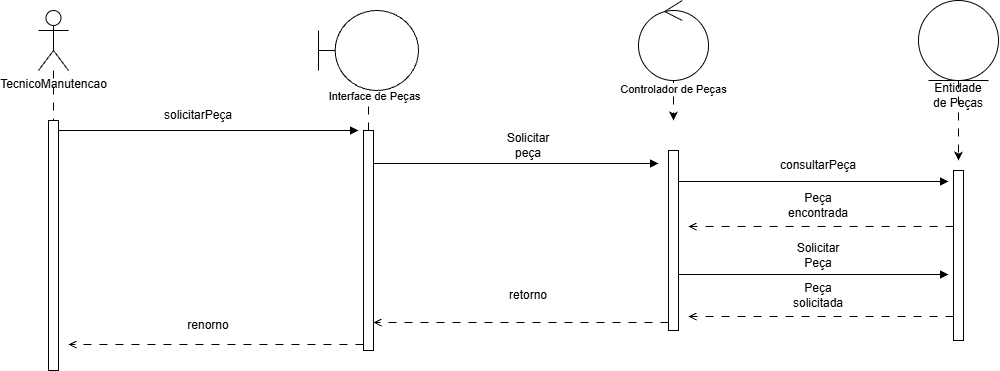

The diagram above was exported from draw.io. Its source (the exported page's mxGraphModel, read from the mxfile embedded in the PNG):
<mxGraphModel dx="1814" dy="1109" grid="1" gridSize="10" guides="1" tooltips="1" connect="1" arrows="1" fold="1" page="1" pageScale="1" pageWidth="827" pageHeight="1169" math="0" shadow="0">
  <root>
    <mxCell id="0" />
    <mxCell id="1" parent="0" />
    <mxCell id="j5ZLJ8C62HiM47gAt28H-19" edge="1" parent="1" source="j5ZLJ8C62HiM47gAt28H-1" style="edgeStyle=orthogonalEdgeStyle;rounded=0;orthogonalLoop=1;jettySize=auto;html=1;dashed=1;dashPattern=8 8;">
      <mxGeometry relative="1" as="geometry">
        <mxPoint x="330" y="190" as="targetPoint" />
      </mxGeometry>
    </mxCell>
    <mxCell id="j5ZLJ8C62HiM47gAt28H-39" connectable="0" parent="j5ZLJ8C62HiM47gAt28H-19" style="edgeLabel;html=1;align=center;verticalAlign=middle;resizable=0;points=[];" value="Interface de Peças" vertex="1">
      <mxGeometry relative="1" x="-0.76" y="5" as="geometry">
        <mxPoint as="offset" />
      </mxGeometry>
    </mxCell>
    <mxCell id="j5ZLJ8C62HiM47gAt28H-1" parent="1" style="shape=umlBoundary;whiteSpace=wrap;html=1;" value="" vertex="1">
      <mxGeometry height="80" width="100" x="280" y="60" as="geometry" />
    </mxCell>
    <mxCell id="j5ZLJ8C62HiM47gAt28H-17" edge="1" parent="1" source="j5ZLJ8C62HiM47gAt28H-2" style="edgeStyle=orthogonalEdgeStyle;rounded=0;orthogonalLoop=1;jettySize=auto;html=1;dashed=1;dashPattern=8 8;">
      <mxGeometry relative="1" as="geometry">
        <mxPoint x="635" y="170" as="targetPoint" />
      </mxGeometry>
    </mxCell>
    <mxCell id="j5ZLJ8C62HiM47gAt28H-41" connectable="0" parent="j5ZLJ8C62HiM47gAt28H-17" style="edgeLabel;html=1;align=center;verticalAlign=middle;resizable=0;points=[];" value="Controlador de Peças" vertex="1">
      <mxGeometry relative="1" x="-0.6" y="-1" as="geometry">
        <mxPoint as="offset" />
      </mxGeometry>
    </mxCell>
    <mxCell id="j5ZLJ8C62HiM47gAt28H-2" parent="1" style="ellipse;shape=umlControl;whiteSpace=wrap;html=1;" value="" vertex="1">
      <mxGeometry height="80" width="70" x="600" y="50" as="geometry" />
    </mxCell>
    <mxCell id="j5ZLJ8C62HiM47gAt28H-15" edge="1" parent="1" source="j5ZLJ8C62HiM47gAt28H-3" style="edgeStyle=orthogonalEdgeStyle;rounded=0;orthogonalLoop=1;jettySize=auto;html=1;dashed=1;dashPattern=8 8;">
      <mxGeometry relative="1" as="geometry">
        <mxPoint x="920" y="210" as="targetPoint" />
      </mxGeometry>
    </mxCell>
    <mxCell id="j5ZLJ8C62HiM47gAt28H-3" parent="1" style="ellipse;shape=umlEntity;whiteSpace=wrap;html=1;" value="" vertex="1">
      <mxGeometry height="80" width="80" x="880" y="50" as="geometry" />
    </mxCell>
    <mxCell id="j5ZLJ8C62HiM47gAt28H-9" edge="1" parent="1" source="j5ZLJ8C62HiM47gAt28H-5" style="edgeStyle=orthogonalEdgeStyle;rounded=0;orthogonalLoop=1;jettySize=auto;html=1;dashed=1;dashPattern=8 8;">
      <mxGeometry relative="1" as="geometry">
        <mxPoint x="15" y="200" as="targetPoint" />
      </mxGeometry>
    </mxCell>
    <mxCell id="j5ZLJ8C62HiM47gAt28H-5" parent="1" style="shape=umlActor;verticalLabelPosition=bottom;verticalAlign=top;html=1;" value="TecnicoManutencao" vertex="1">
      <mxGeometry height="60" width="30" y="60" as="geometry" />
    </mxCell>
    <mxCell id="j5ZLJ8C62HiM47gAt28H-21" edge="1" parent="1" style="edgeStyle=orthogonalEdgeStyle;rounded=0;orthogonalLoop=1;jettySize=auto;html=1;curved=0;endArrow=block;endFill=1;">
      <mxGeometry relative="1" as="geometry">
        <Array as="points">
          <mxPoint x="170" y="180" />
          <mxPoint x="170" y="180" />
        </Array>
        <mxPoint x="20" y="180" as="sourcePoint" />
        <mxPoint x="320" y="180" as="targetPoint" />
      </mxGeometry>
    </mxCell>
    <mxCell id="j5ZLJ8C62HiM47gAt28H-7" parent="1" style="html=1;points=[[0,0,0,0,5],[0,1,0,0,-5],[1,0,0,0,5],[1,1,0,0,-5]];perimeter=orthogonalPerimeter;outlineConnect=0;targetShapes=umlLifeline;portConstraint=eastwest;newEdgeStyle={&quot;curved&quot;:0,&quot;rounded&quot;:0};" value="" vertex="1">
      <mxGeometry height="250" width="10" x="10" y="170" as="geometry" />
    </mxCell>
    <mxCell id="j5ZLJ8C62HiM47gAt28H-23" edge="1" parent="1" style="edgeStyle=orthogonalEdgeStyle;rounded=0;orthogonalLoop=1;jettySize=auto;html=1;curved=0;endArrow=block;endFill=1;">
      <mxGeometry relative="1" as="geometry">
        <mxPoint x="335" y="213" as="sourcePoint" />
        <mxPoint x="620" y="213" as="targetPoint" />
      </mxGeometry>
    </mxCell>
    <mxCell id="j5ZLJ8C62HiM47gAt28H-37" edge="1" parent="1" style="edgeStyle=orthogonalEdgeStyle;rounded=0;orthogonalLoop=1;jettySize=auto;html=1;curved=0;endArrow=open;endFill=0;dashed=1;dashPattern=8 8;">
      <mxGeometry relative="1" as="geometry">
        <mxPoint x="325" y="394" as="sourcePoint" />
        <mxPoint x="30" y="394" as="targetPoint" />
      </mxGeometry>
    </mxCell>
    <mxCell id="j5ZLJ8C62HiM47gAt28H-10" parent="1" style="html=1;points=[[0,0,0,0,5],[0,1,0,0,-5],[1,0,0,0,5],[1,1,0,0,-5]];perimeter=orthogonalPerimeter;outlineConnect=0;targetShapes=umlLifeline;portConstraint=eastwest;newEdgeStyle={&quot;curved&quot;:0,&quot;rounded&quot;:0};" value="" vertex="1">
      <mxGeometry height="220" width="10" x="325" y="180" as="geometry" />
    </mxCell>
    <mxCell id="j5ZLJ8C62HiM47gAt28H-25" edge="1" parent="1" style="edgeStyle=orthogonalEdgeStyle;rounded=0;orthogonalLoop=1;jettySize=auto;html=1;curved=0;endArrow=block;endFill=1;">
      <mxGeometry relative="1" as="geometry">
        <mxPoint x="640" y="231" as="sourcePoint" />
        <mxPoint x="910" y="231" as="targetPoint" />
      </mxGeometry>
    </mxCell>
    <mxCell id="j5ZLJ8C62HiM47gAt28H-30" edge="1" parent="1" style="edgeStyle=orthogonalEdgeStyle;rounded=0;orthogonalLoop=1;jettySize=auto;html=1;curved=0;endArrow=block;endFill=1;">
      <mxGeometry relative="1" as="geometry">
        <mxPoint x="640" y="324" as="sourcePoint" />
        <mxPoint x="910" y="324" as="targetPoint" />
      </mxGeometry>
    </mxCell>
    <mxCell id="j5ZLJ8C62HiM47gAt28H-34" edge="1" parent="1" style="edgeStyle=orthogonalEdgeStyle;rounded=0;orthogonalLoop=1;jettySize=auto;html=1;curved=0;dashed=1;dashPattern=8 8;endArrow=open;endFill=0;">
      <mxGeometry relative="1" as="geometry">
        <mxPoint x="630" y="372" as="sourcePoint" />
        <mxPoint x="335" y="372" as="targetPoint" />
      </mxGeometry>
    </mxCell>
    <mxCell id="j5ZLJ8C62HiM47gAt28H-11" parent="1" style="html=1;points=[[0,0,0,0,5],[0,1,0,0,-5],[1,0,0,0,5],[1,1,0,0,-5]];perimeter=orthogonalPerimeter;outlineConnect=0;targetShapes=umlLifeline;portConstraint=eastwest;newEdgeStyle={&quot;curved&quot;:0,&quot;rounded&quot;:0};" value="" vertex="1">
      <mxGeometry height="180" width="10" x="630" y="200" as="geometry" />
    </mxCell>
    <mxCell id="j5ZLJ8C62HiM47gAt28H-27" edge="1" parent="1" style="edgeStyle=orthogonalEdgeStyle;rounded=0;orthogonalLoop=1;jettySize=auto;html=1;curved=0;endArrow=open;endFill=0;dashed=1;dashPattern=8 8;">
      <mxGeometry relative="1" as="geometry">
        <mxPoint x="915" y="276" as="sourcePoint" />
        <mxPoint x="650" y="276" as="targetPoint" />
      </mxGeometry>
    </mxCell>
    <mxCell id="j5ZLJ8C62HiM47gAt28H-32" edge="1" parent="1" style="edgeStyle=orthogonalEdgeStyle;rounded=0;orthogonalLoop=1;jettySize=auto;html=1;curved=0;endArrow=open;endFill=0;dashed=1;dashPattern=8 8;">
      <mxGeometry relative="1" as="geometry">
        <mxPoint x="915" y="366" as="sourcePoint" />
        <mxPoint x="650" y="366" as="targetPoint" />
      </mxGeometry>
    </mxCell>
    <mxCell id="j5ZLJ8C62HiM47gAt28H-12" parent="1" style="html=1;points=[[0,0,0,0,5],[0,1,0,0,-5],[1,0,0,0,5],[1,1,0,0,-5]];perimeter=orthogonalPerimeter;outlineConnect=0;targetShapes=umlLifeline;portConstraint=eastwest;newEdgeStyle={&quot;curved&quot;:0,&quot;rounded&quot;:0};" value="" vertex="1">
      <mxGeometry height="170" width="10" x="915" y="220" as="geometry" />
    </mxCell>
    <mxCell id="j5ZLJ8C62HiM47gAt28H-22" parent="1" style="text;html=1;whiteSpace=wrap;strokeColor=none;fillColor=none;align=center;verticalAlign=middle;rounded=0;" value="solicitarPeça" vertex="1">
      <mxGeometry height="30" width="60" x="130" y="150" as="geometry" />
    </mxCell>
    <mxCell id="j5ZLJ8C62HiM47gAt28H-24" parent="1" style="text;html=1;whiteSpace=wrap;strokeColor=none;fillColor=none;align=center;verticalAlign=middle;rounded=0;" value="Solicitar peça" vertex="1">
      <mxGeometry height="30" width="60" x="460" y="180" as="geometry" />
    </mxCell>
    <mxCell id="j5ZLJ8C62HiM47gAt28H-26" parent="1" style="text;html=1;whiteSpace=wrap;strokeColor=none;fillColor=none;align=center;verticalAlign=middle;rounded=0;" value="consultarPeça" vertex="1">
      <mxGeometry height="30" width="60" x="750" y="200" as="geometry" />
    </mxCell>
    <mxCell id="j5ZLJ8C62HiM47gAt28H-28" parent="1" style="text;html=1;whiteSpace=wrap;strokeColor=none;fillColor=none;align=center;verticalAlign=middle;rounded=0;" value="Peça encontrada" vertex="1">
      <mxGeometry height="30" width="70" x="745" y="240" as="geometry" />
    </mxCell>
    <mxCell id="j5ZLJ8C62HiM47gAt28H-31" parent="1" style="text;html=1;whiteSpace=wrap;strokeColor=none;fillColor=none;align=center;verticalAlign=middle;rounded=0;" value="Solicitar Peça" vertex="1">
      <mxGeometry height="30" width="60" x="750" y="290" as="geometry" />
    </mxCell>
    <mxCell id="j5ZLJ8C62HiM47gAt28H-33" parent="1" style="text;html=1;whiteSpace=wrap;strokeColor=none;fillColor=none;align=center;verticalAlign=middle;rounded=0;" value="Peça solicitada" vertex="1">
      <mxGeometry height="30" width="60" x="750" y="330" as="geometry" />
    </mxCell>
    <mxCell id="j5ZLJ8C62HiM47gAt28H-35" parent="1" style="text;html=1;whiteSpace=wrap;strokeColor=none;fillColor=none;align=center;verticalAlign=middle;rounded=0;" value="retorno" vertex="1">
      <mxGeometry height="30" width="60" x="460" y="330" as="geometry" />
    </mxCell>
    <mxCell id="j5ZLJ8C62HiM47gAt28H-38" parent="1" style="text;html=1;whiteSpace=wrap;strokeColor=none;fillColor=none;align=center;verticalAlign=middle;rounded=0;" value="renorno" vertex="1">
      <mxGeometry height="30" width="60" x="140" y="360" as="geometry" />
    </mxCell>
    <mxCell id="j5ZLJ8C62HiM47gAt28H-42" parent="1" style="text;html=1;whiteSpace=wrap;strokeColor=none;fillColor=none;align=center;verticalAlign=middle;rounded=0;" value="Entidade de Peças" vertex="1">
      <mxGeometry height="30" width="60" x="890" y="130" as="geometry" />
    </mxCell>
  </root>
</mxGraphModel>